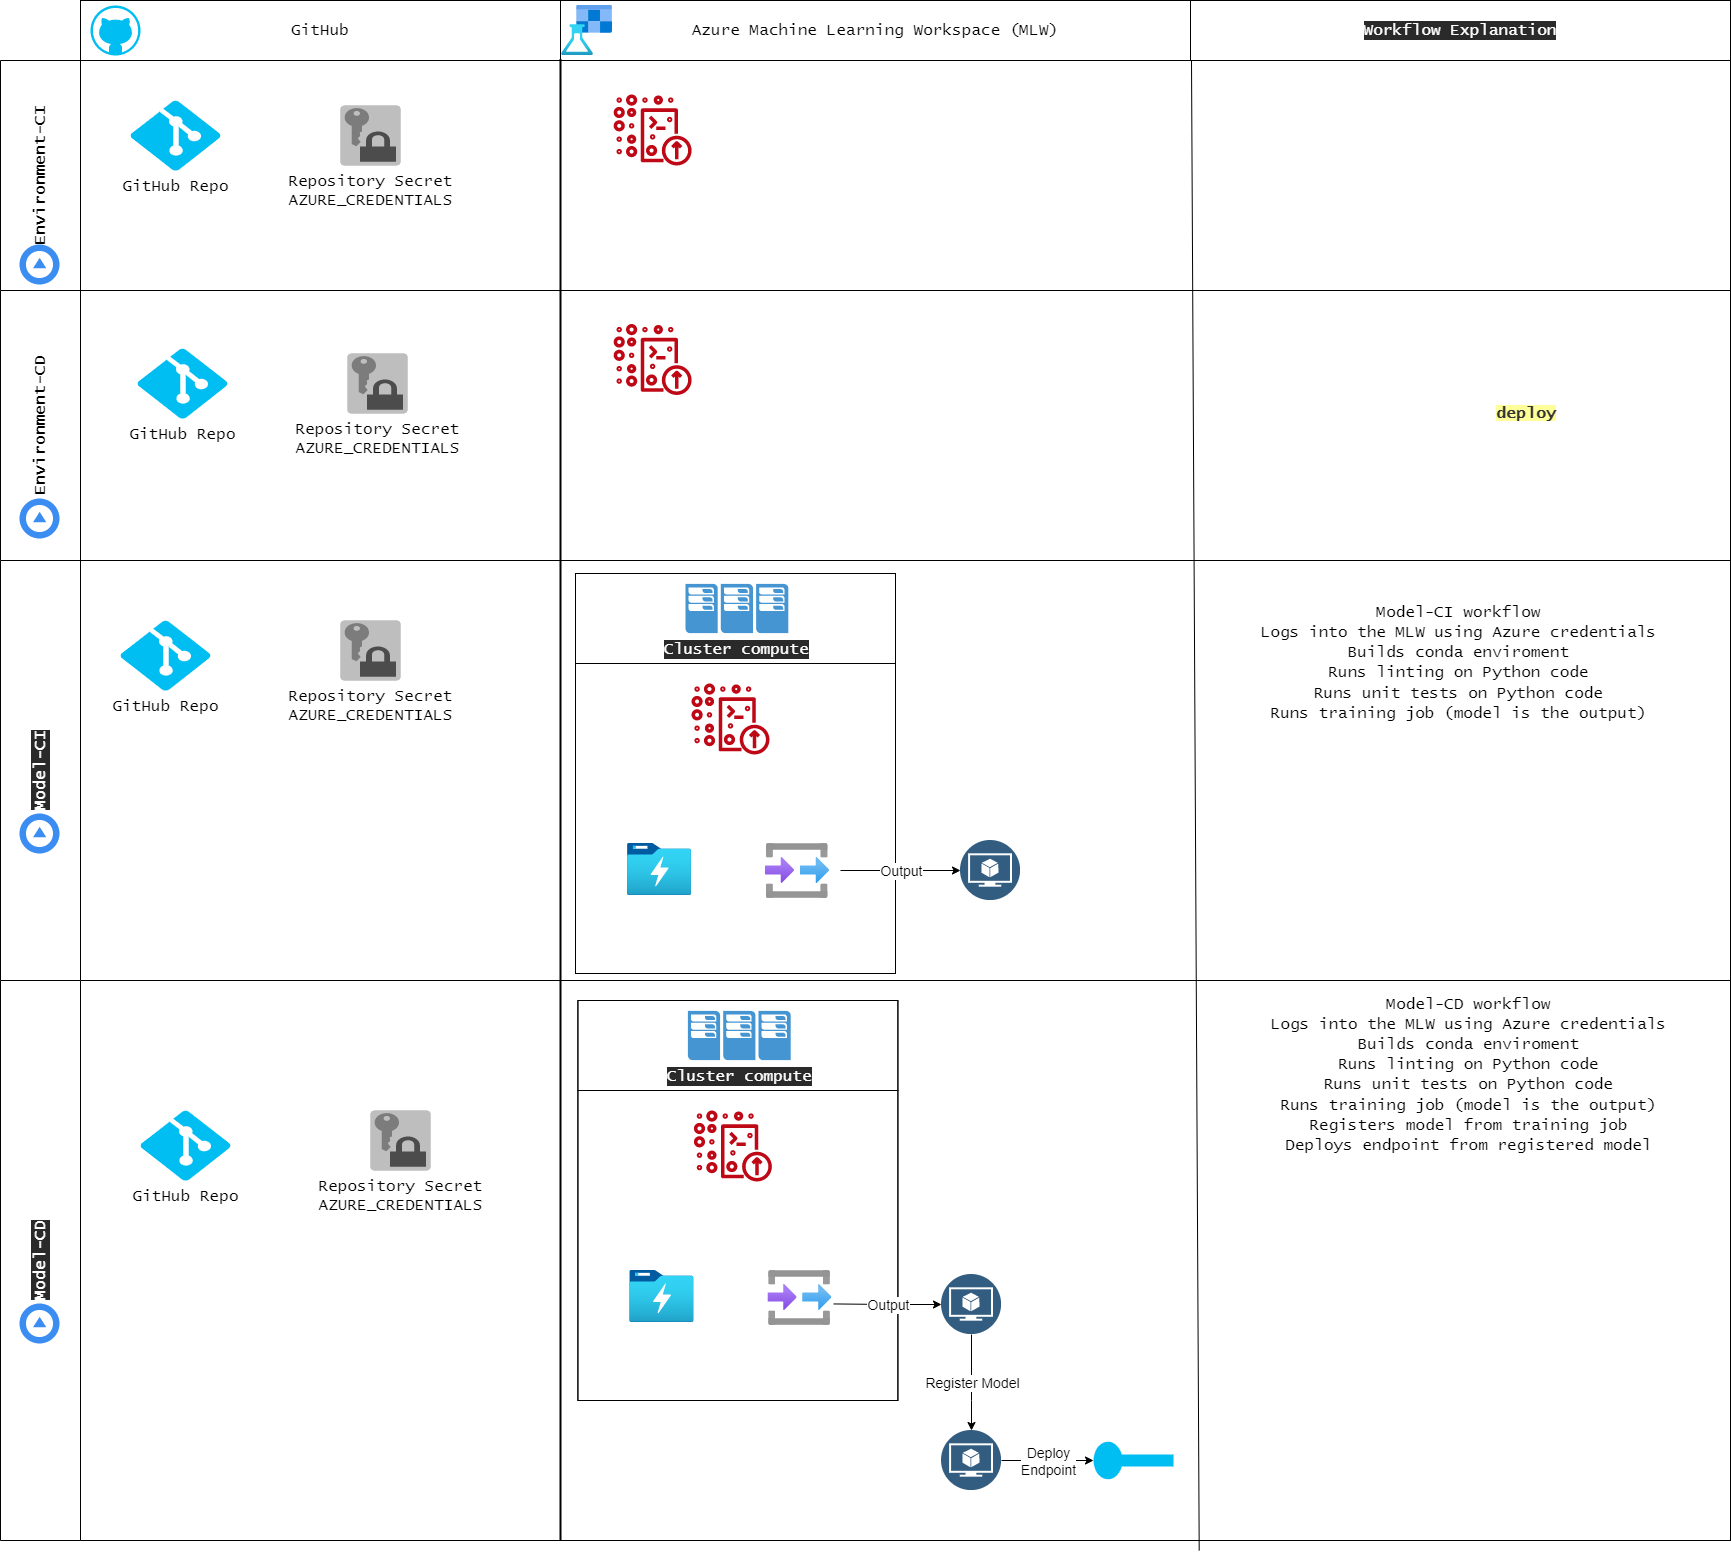

The diagram above was exported from draw.io. Its source (the exported page's mxGraphModel, read from the mxfile embedded in the PNG):
<mxGraphModel dx="1234" dy="536" grid="1" gridSize="10" guides="1" tooltips="1" connect="1" arrows="1" fold="1" page="1" pageScale="1" pageWidth="850" pageHeight="1100" math="0" shadow="0">
  <root>
    <mxCell id="0" />
    <mxCell id="1" parent="0" />
    <mxCell id="89" value="" style="rounded=0;whiteSpace=wrap;html=1;labelBackgroundColor=#2A2A2A;fontFamily=Lucida Console;fontSize=16;fontColor=#FFFFFF;" parent="1" vertex="1">
      <mxGeometry x="80" y="1080" width="1650" height="560" as="geometry" />
    </mxCell>
    <mxCell id="54" value="" style="rounded=0;whiteSpace=wrap;html=1;labelBackgroundColor=#2A2A2A;fontFamily=Lucida Console;fontSize=16;fontColor=#FFFFFF;" parent="1" vertex="1">
      <mxGeometry x="530" y="610" width="320" height="150" as="geometry" />
    </mxCell>
    <mxCell id="15" value="" style="rounded=0;whiteSpace=wrap;html=1;" parent="1" vertex="1">
      <mxGeometry x="80" y="160" width="1650" height="230" as="geometry" />
    </mxCell>
    <mxCell id="16" value="Environment-CI" style="rounded=0;whiteSpace=wrap;html=1;direction=south;textDirection=rtl;horizontal=0;fontFamily=Lucida Console;fontSize=16;fontStyle=1;labelPosition=center;verticalLabelPosition=middle;align=center;verticalAlign=middle;" parent="1" vertex="1">
      <mxGeometry y="160" width="80" height="230" as="geometry" />
    </mxCell>
    <mxCell id="17" value="GitHub" style="rounded=0;whiteSpace=wrap;html=1;fontFamily=Lucida Console;fontSize=16;labelPosition=center;verticalLabelPosition=middle;align=center;verticalAlign=middle;" parent="1" vertex="1">
      <mxGeometry x="80" y="100" width="480" height="60" as="geometry" />
    </mxCell>
    <mxCell id="18" value="" style="verticalLabelPosition=bottom;html=1;verticalAlign=top;align=center;strokeColor=none;fillColor=#00BEF2;shape=mxgraph.azure.github_code;pointerEvents=1;fontFamily=Lucida Console;fontSize=16;" parent="1" vertex="1">
      <mxGeometry x="90" y="105" width="50" height="50" as="geometry" />
    </mxCell>
    <mxCell id="20" value="Azure Machine Learning Workspace (MLW)" style="rounded=0;whiteSpace=wrap;html=1;fontFamily=Lucida Console;fontSize=16;" parent="1" vertex="1">
      <mxGeometry x="560" y="100" width="630" height="60" as="geometry" />
    </mxCell>
    <mxCell id="21" value="" style="aspect=fixed;html=1;points=[];align=center;image;fontSize=12;image=img/lib/azure2/ai_machine_learning/Machine_Learning_Studio_Workspaces.svg;fontFamily=Lucida Console;" parent="1" vertex="1">
      <mxGeometry x="560" y="105" width="53.13" height="50" as="geometry" />
    </mxCell>
    <mxCell id="22" value="Repository Secret&lt;br&gt;AZURE_CREDENTIALS" style="outlineConnect=0;dashed=0;verticalLabelPosition=bottom;verticalAlign=top;align=center;html=1;shape=mxgraph.aws3.data_encryption_key;fillColor=#7D7C7C;gradientColor=none;fontFamily=Lucida Console;fontSize=16;" parent="1" vertex="1">
      <mxGeometry x="340" y="205" width="60" height="60" as="geometry" />
    </mxCell>
    <mxCell id="23" value="GitHub Repo" style="verticalLabelPosition=bottom;html=1;verticalAlign=top;align=center;strokeColor=none;fillColor=#00BEF2;shape=mxgraph.azure.git_repository;fontFamily=Lucida Console;fontSize=16;" parent="1" vertex="1">
      <mxGeometry x="130" y="200" width="90" height="70" as="geometry" />
    </mxCell>
    <mxCell id="25" value="Environment&lt;br&gt;py38_segmentation_dev&lt;br&gt;" style="sketch=0;outlineConnect=0;fontColor=#FFFFFF;gradientColor=none;fillColor=#BF0816;strokeColor=none;dashed=0;verticalLabelPosition=bottom;verticalAlign=top;align=center;html=1;fontSize=12;fontStyle=0;aspect=fixed;pointerEvents=1;shape=mxgraph.aws4.development_environment;fontFamily=Lucida Console;" parent="1" vertex="1">
      <mxGeometry x="613.13" y="194" width="78" height="71" as="geometry" />
    </mxCell>
    <mxCell id="26" value="Environment-CI workflow&amp;nbsp;&lt;br&gt;Logs into the MLW using Azure credentials&lt;br&gt;Verifies Conda (python) Environment&lt;br&gt;exists in MLW&lt;br&gt;If it does not, workflow will generate a warning&lt;br&gt;(not a failure)&lt;br&gt;If it does, workflow will do nothing further" style="text;html=1;align=center;verticalAlign=middle;resizable=0;points=[];autosize=1;strokeColor=none;fillColor=none;fontSize=16;fontFamily=Lucida Console;fontColor=#FFFFFF;" parent="1" vertex="1">
      <mxGeometry x="1213" y="185" width="480" height="140" as="geometry" />
    </mxCell>
    <mxCell id="31" value="Environment-CD" style="rounded=0;whiteSpace=wrap;html=1;direction=south;textDirection=rtl;horizontal=0;fontFamily=Lucida Console;fontSize=16;fontStyle=1;verticalAlign=middle;labelBackgroundColor=default;" parent="1" vertex="1">
      <mxGeometry y="390" width="80" height="270" as="geometry" />
    </mxCell>
    <mxCell id="32" value="" style="rounded=0;whiteSpace=wrap;html=1;fontFamily=Lucida Console;fontSize=16;fontColor=#FFFFFF;" parent="1" vertex="1">
      <mxGeometry x="80" y="390" width="1650" height="270" as="geometry" />
    </mxCell>
    <mxCell id="37" value="Repository Secret&lt;br&gt;AZURE_CREDENTIALS" style="outlineConnect=0;dashed=0;verticalLabelPosition=bottom;verticalAlign=top;align=center;html=1;shape=mxgraph.aws3.data_encryption_key;fillColor=#7D7C7C;gradientColor=none;fontFamily=Lucida Console;fontSize=16;" parent="1" vertex="1">
      <mxGeometry x="347" y="453" width="60" height="60" as="geometry" />
    </mxCell>
    <mxCell id="38" value="GitHub Repo" style="verticalLabelPosition=bottom;html=1;verticalAlign=top;align=center;strokeColor=none;fillColor=#00BEF2;shape=mxgraph.azure.git_repository;fontFamily=Lucida Console;fontSize=16;" parent="1" vertex="1">
      <mxGeometry x="137" y="448" width="90" height="70" as="geometry" />
    </mxCell>
    <mxCell id="39" value="Environment&lt;br&gt;py38_segmentation_dev&lt;br&gt;" style="sketch=0;outlineConnect=0;fontColor=#FFFFFF;gradientColor=none;fillColor=#BF0816;strokeColor=none;dashed=0;verticalLabelPosition=bottom;verticalAlign=top;align=center;html=1;fontSize=12;fontStyle=0;aspect=fixed;pointerEvents=1;shape=mxgraph.aws4.development_environment;fontFamily=Lucida Console;" parent="1" vertex="1">
      <mxGeometry x="613.13" y="423.5" width="78" height="71" as="geometry" />
    </mxCell>
    <mxCell id="40" value="Environment-CI workflow&amp;nbsp;&lt;br&gt;Logs into the MLW using Azure credentials&lt;br&gt;Verifies Conda (python) Environment&lt;br&gt;exists in MLW&lt;br&gt;If it does not, workflow will &lt;b&gt;&lt;font color=&quot;#333333&quot; style=&quot;background-color: rgb(255 , 255 , 153)&quot;&gt;deploy&lt;/font&gt;&lt;/b&gt; the environment&lt;br&gt;If it does, workflow will do nothing further" style="text;html=1;align=center;verticalAlign=middle;resizable=0;points=[];autosize=1;strokeColor=none;fillColor=none;fontSize=16;fontFamily=Lucida Console;fontColor=#FFFFFF;" parent="1" vertex="1">
      <mxGeometry x="1198" y="424" width="520" height="120" as="geometry" />
    </mxCell>
    <mxCell id="42" value="&lt;b&gt;Model-CI&lt;/b&gt;" style="rounded=0;whiteSpace=wrap;html=1;labelBackgroundColor=#2A2A2A;fontFamily=Lucida Console;fontSize=16;fontColor=#FFFFFF;direction=south;horizontal=0;verticalAlign=middle;" parent="1" vertex="1">
      <mxGeometry y="660" width="80" height="420" as="geometry" />
    </mxCell>
    <mxCell id="43" value="" style="rounded=0;whiteSpace=wrap;html=1;labelBackgroundColor=#2A2A2A;fontColor=#FFFFFF;" parent="1" vertex="1">
      <mxGeometry x="80" y="660" width="1650" height="420" as="geometry" />
    </mxCell>
    <mxCell id="44" value="Repository Secret&lt;br&gt;AZURE_CREDENTIALS" style="outlineConnect=0;dashed=0;verticalLabelPosition=bottom;verticalAlign=top;align=center;html=1;shape=mxgraph.aws3.data_encryption_key;fillColor=#7D7C7C;gradientColor=none;fontFamily=Lucida Console;fontSize=16;" parent="1" vertex="1">
      <mxGeometry x="340" y="720" width="60" height="60" as="geometry" />
    </mxCell>
    <mxCell id="45" value="GitHub Repo" style="verticalLabelPosition=bottom;html=1;verticalAlign=top;align=center;strokeColor=none;fillColor=#00BEF2;shape=mxgraph.azure.git_repository;fontFamily=Lucida Console;fontSize=16;" parent="1" vertex="1">
      <mxGeometry x="120" y="720" width="90" height="70" as="geometry" />
    </mxCell>
    <mxCell id="50" value="&lt;font color=&quot;#ffffff&quot; style=&quot;font-size: 16px;&quot;&gt;Models&lt;/font&gt;" style="aspect=fixed;perimeter=ellipsePerimeter;html=1;align=center;shadow=0;dashed=0;fontColor=#4277BB;labelBackgroundColor=#ffffff;fontSize=16;spacingTop=3;image;image=img/lib/ibm/data/model.svg;fontFamily=Lucida Console;" parent="1" vertex="1">
      <mxGeometry x="960" y="940" width="60" height="60" as="geometry" />
    </mxCell>
    <mxCell id="77" value="Model-CD" style="rounded=0;whiteSpace=wrap;html=1;labelBackgroundColor=#2A2A2A;fontFamily=Lucida Console;fontSize=16;fontColor=#FFFFFF;direction=south;fontStyle=1;horizontal=0;verticalAlign=middle;" parent="1" vertex="1">
      <mxGeometry y="1080" width="80" height="560" as="geometry" />
    </mxCell>
    <mxCell id="80" value="" style="line;strokeWidth=2;direction=south;html=1;labelBackgroundColor=#2A2A2A;fontFamily=Lucida Console;fontSize=16;fontColor=#FFFFFF;" parent="1" vertex="1">
      <mxGeometry x="555" y="159" width="10" height="1481" as="geometry" />
    </mxCell>
    <mxCell id="83" value="Workflow Explanation" style="rounded=0;whiteSpace=wrap;html=1;labelBackgroundColor=#2A2A2A;fontFamily=Lucida Console;fontSize=16;fontColor=#FFFFFF;" parent="1" vertex="1">
      <mxGeometry x="1190" y="100" width="540" height="60" as="geometry" />
    </mxCell>
    <mxCell id="84" value="" style="endArrow=none;html=1;fontFamily=Lucida Console;fontSize=16;fontColor=#FFFFFF;entryX=0;entryY=1;entryDx=0;entryDy=0;exitX=0.678;exitY=1.018;exitDx=0;exitDy=0;exitPerimeter=0;" parent="1" source="89" edge="1">
      <mxGeometry width="50" height="50" relative="1" as="geometry">
        <mxPoint x="1191" y="1532.3147583007812" as="sourcePoint" />
        <mxPoint x="1191" y="160" as="targetPoint" />
      </mxGeometry>
    </mxCell>
    <mxCell id="85" value="" style="sketch=0;html=1;aspect=fixed;strokeColor=none;shadow=0;align=center;verticalAlign=top;fillColor=#3B8DF1;shape=mxgraph.gcp2.play_start;labelBackgroundColor=#2A2A2A;fontFamily=Lucida Console;fontSize=16;fontColor=#FFFFFF;direction=north;" parent="1" vertex="1">
      <mxGeometry x="19" y="344" width="40" height="40" as="geometry" />
    </mxCell>
    <mxCell id="86" value="" style="sketch=0;html=1;aspect=fixed;strokeColor=none;shadow=0;align=center;verticalAlign=top;fillColor=#3B8DF1;shape=mxgraph.gcp2.play_start;labelBackgroundColor=#2A2A2A;fontFamily=Lucida Console;fontSize=16;fontColor=#FFFFFF;direction=north;" parent="1" vertex="1">
      <mxGeometry x="19" y="1403" width="40" height="40" as="geometry" />
    </mxCell>
    <mxCell id="87" value="" style="sketch=0;html=1;aspect=fixed;strokeColor=none;shadow=0;align=center;verticalAlign=top;fillColor=#3B8DF1;shape=mxgraph.gcp2.play_start;labelBackgroundColor=#2A2A2A;fontFamily=Lucida Console;fontSize=16;fontColor=#FFFFFF;direction=north;" parent="1" vertex="1">
      <mxGeometry x="19" y="913" width="40" height="40" as="geometry" />
    </mxCell>
    <mxCell id="88" value="" style="sketch=0;html=1;aspect=fixed;strokeColor=none;shadow=0;align=center;verticalAlign=top;fillColor=#3B8DF1;shape=mxgraph.gcp2.play_start;labelBackgroundColor=#2A2A2A;fontFamily=Lucida Console;fontSize=16;fontColor=#FFFFFF;direction=north;" parent="1" vertex="1">
      <mxGeometry x="19" y="598" width="40" height="40" as="geometry" />
    </mxCell>
    <mxCell id="90" value="Repository Secret&lt;br&gt;AZURE_CREDENTIALS" style="outlineConnect=0;dashed=0;verticalLabelPosition=bottom;verticalAlign=top;align=center;html=1;shape=mxgraph.aws3.data_encryption_key;fillColor=#7D7C7C;gradientColor=none;fontFamily=Lucida Console;fontSize=16;" parent="1" vertex="1">
      <mxGeometry x="370" y="1210" width="60" height="60" as="geometry" />
    </mxCell>
    <mxCell id="91" value="GitHub Repo" style="verticalLabelPosition=bottom;html=1;verticalAlign=top;align=center;strokeColor=none;fillColor=#00BEF2;shape=mxgraph.azure.git_repository;fontFamily=Lucida Console;fontSize=16;" parent="1" vertex="1">
      <mxGeometry x="140" y="1210" width="90" height="70" as="geometry" />
    </mxCell>
    <mxCell id="94" value="" style="shape=table;childLayout=tableLayout;startSize=0;fillColor=none;collapsible=0;recursiveResize=0;expand=0;pointerEvents=0;labelBackgroundColor=#2A2A2A;fontFamily=Lucida Console;fontSize=16;fontColor=#FFFFFF;" parent="1" vertex="1">
      <mxGeometry x="575" y="673" width="320" height="400" as="geometry" />
    </mxCell>
    <mxCell id="95" value="" style="swimlane;horizontal=0;fontStyle=0;points=[[0,0.5],[1,0.5]];fillColor=none;strokeColor=none;portConstraint=eastwest;startSize=0;collapsible=0;recursiveResize=0;expand=0;pointerEvents=0;labelBackgroundColor=#2A2A2A;fontFamily=Lucida Console;fontSize=16;fontColor=#FFFFFF;" parent="94" vertex="1">
      <mxGeometry width="320" height="400" as="geometry" />
    </mxCell>
    <mxCell id="96" value="" style="swimlane;fontStyle=0;connectable=0;fillColor=none;startSize=90;collapsible=0;recursiveResize=0;expand=0;pointerEvents=0;labelBackgroundColor=#2A2A2A;fontFamily=Lucida Console;fontSize=16;fontColor=#FFFFFF;" parent="95" vertex="1">
      <mxGeometry width="320" height="400" as="geometry">
        <mxRectangle width="320" height="400" as="alternateBounds" />
      </mxGeometry>
    </mxCell>
    <mxCell id="97" value="&lt;font style=&quot;font-size: 16px;&quot;&gt;Cluster compute&lt;/font&gt;" style="pointerEvents=1;shadow=0;dashed=0;html=1;strokeColor=none;fillColor=#4495D1;labelPosition=center;verticalLabelPosition=bottom;verticalAlign=top;align=center;outlineConnect=0;shape=mxgraph.veeam.cluster;labelBackgroundColor=#2A2A2A;fontColor=#FFFFFF;fontFamily=Lucida Console;fontSize=16;" parent="96" vertex="1">
      <mxGeometry x="110" y="10.399999999999977" width="102.8" height="49.2" as="geometry" />
    </mxCell>
    <mxCell id="98" value="Environment&lt;br style=&quot;font-size: 16px;&quot;&gt;py38_segmentation_dev&lt;br style=&quot;font-size: 16px;&quot;&gt;" style="sketch=0;outlineConnect=0;fontColor=#FFFFFF;gradientColor=none;fillColor=#BF0816;strokeColor=none;dashed=0;verticalLabelPosition=bottom;verticalAlign=top;align=center;html=1;fontSize=16;fontStyle=0;aspect=fixed;pointerEvents=1;shape=mxgraph.aws4.development_environment;fontFamily=Lucida Console;" parent="96" vertex="1">
      <mxGeometry x="116" y="110" width="78" height="71" as="geometry" />
    </mxCell>
    <mxCell id="99" value="Jobs" style="aspect=fixed;html=1;points=[];align=center;image;fontSize=16;image=img/lib/azure2/general/Input_Output.svg;fontColor=#FFFFFF;fontFamily=Lucida Console;" parent="96" vertex="1">
      <mxGeometry x="190" y="270" width="64" height="55.00000000000001" as="geometry" />
    </mxCell>
    <mxCell id="100" value="Datasets" style="aspect=fixed;html=1;points=[];align=center;image;fontSize=16;image=img/lib/azure2/analytics/Data_Lake_Store_Gen1.svg;fontColor=#FFFFFF;fontFamily=Lucida Console;" parent="96" vertex="1">
      <mxGeometry x="52" y="270" width="64" height="52" as="geometry" />
    </mxCell>
    <mxCell id="108" value="" style="aspect=fixed;perimeter=ellipsePerimeter;html=1;align=center;shadow=0;dashed=0;fontColor=#4277BB;labelBackgroundColor=#ffffff;fontSize=16;spacingTop=3;image;image=img/lib/ibm/data/model.svg;fontFamily=Lucida Console;" parent="1" vertex="1">
      <mxGeometry x="941" y="1374" width="60" height="60" as="geometry" />
    </mxCell>
    <mxCell id="109" value="" style="shape=table;childLayout=tableLayout;startSize=0;fillColor=none;collapsible=0;recursiveResize=0;expand=0;pointerEvents=0;labelBackgroundColor=#2A2A2A;fontFamily=Lucida Console;fontSize=16;fontColor=#FFFFFF;" parent="1" vertex="1">
      <mxGeometry x="577.4" y="1100" width="320" height="400" as="geometry" />
    </mxCell>
    <mxCell id="110" value="" style="swimlane;horizontal=0;fontStyle=0;points=[[0,0.5],[1,0.5]];fillColor=none;strokeColor=none;portConstraint=eastwest;startSize=0;collapsible=0;recursiveResize=0;expand=0;pointerEvents=0;labelBackgroundColor=#2A2A2A;fontFamily=Lucida Console;fontSize=16;fontColor=#FFFFFF;" parent="109" vertex="1">
      <mxGeometry width="320" height="400" as="geometry" />
    </mxCell>
    <mxCell id="111" value="" style="swimlane;fontStyle=0;connectable=0;fillColor=none;startSize=90;collapsible=0;recursiveResize=0;expand=0;pointerEvents=0;labelBackgroundColor=#2A2A2A;fontFamily=Lucida Console;fontSize=16;fontColor=#FFFFFF;" parent="110" vertex="1">
      <mxGeometry width="320" height="400" as="geometry">
        <mxRectangle width="320" height="400" as="alternateBounds" />
      </mxGeometry>
    </mxCell>
    <mxCell id="112" value="&lt;font style=&quot;font-size: 16px;&quot;&gt;Cluster compute&lt;/font&gt;" style="pointerEvents=1;shadow=0;dashed=0;html=1;strokeColor=none;fillColor=#4495D1;labelPosition=center;verticalLabelPosition=bottom;verticalAlign=top;align=center;outlineConnect=0;shape=mxgraph.veeam.cluster;labelBackgroundColor=#2A2A2A;fontColor=#FFFFFF;fontFamily=Lucida Console;fontSize=16;" parent="111" vertex="1">
      <mxGeometry x="110" y="10.399999999999977" width="102.8" height="49.2" as="geometry" />
    </mxCell>
    <mxCell id="113" value="Environment&lt;br style=&quot;font-size: 16px;&quot;&gt;py38_segmentation_dev&lt;br style=&quot;font-size: 16px;&quot;&gt;" style="sketch=0;outlineConnect=0;fontColor=#FFFFFF;gradientColor=none;fillColor=#BF0816;strokeColor=none;dashed=0;verticalLabelPosition=bottom;verticalAlign=top;align=center;html=1;fontSize=16;fontStyle=0;aspect=fixed;pointerEvents=1;shape=mxgraph.aws4.development_environment;fontFamily=Lucida Console;" parent="111" vertex="1">
      <mxGeometry x="116" y="110" width="78" height="71" as="geometry" />
    </mxCell>
    <mxCell id="114" value="Jobs" style="aspect=fixed;html=1;points=[];align=center;image;fontSize=16;image=img/lib/azure2/general/Input_Output.svg;fontColor=#FFFFFF;fontFamily=Lucida Console;" parent="111" vertex="1">
      <mxGeometry x="190" y="270" width="64" height="55.00000000000001" as="geometry" />
    </mxCell>
    <mxCell id="115" value="Datasets" style="aspect=fixed;html=1;points=[];align=center;image;fontSize=16;image=img/lib/azure2/analytics/Data_Lake_Store_Gen1.svg;fontColor=#FFFFFF;fontFamily=Lucida Console;" parent="111" vertex="1">
      <mxGeometry x="52" y="270" width="64" height="52" as="geometry" />
    </mxCell>
    <mxCell id="125" value="" style="verticalLabelPosition=bottom;html=1;verticalAlign=top;align=center;strokeColor=none;fillColor=#00BEF2;shape=mxgraph.azure.service_endpoint;labelBackgroundColor=#2A2A2A;fontFamily=Lucida Console;fontSize=16;fontColor=#FFFFFF;" parent="1" vertex="1">
      <mxGeometry x="1093" y="1540" width="80" height="40" as="geometry" />
    </mxCell>
    <mxCell id="126" value="&lt;font color=&quot;#ffffff&quot; style=&quot;font-size: 16px;&quot;&gt;Models&lt;/font&gt;" style="aspect=fixed;perimeter=ellipsePerimeter;html=1;align=center;shadow=0;dashed=0;fontColor=#4277BB;labelBackgroundColor=#ffffff;fontSize=16;spacingTop=3;image;image=img/lib/ibm/data/model.svg;fontFamily=Lucida Console;" parent="1" vertex="1">
      <mxGeometry x="941" y="1530" width="60" height="60" as="geometry" />
    </mxCell>
    <mxCell id="127" value="" style="endArrow=classic;html=1;entryX=0;entryY=0.5;entryDx=0;entryDy=0;" parent="1" target="50" edge="1">
      <mxGeometry relative="1" as="geometry">
        <mxPoint x="840" y="970" as="sourcePoint" />
        <mxPoint x="1020" y="930" as="targetPoint" />
        <Array as="points">
          <mxPoint x="910" y="970" />
        </Array>
      </mxGeometry>
    </mxCell>
    <mxCell id="128" value="Output" style="edgeLabel;resizable=0;html=1;align=center;verticalAlign=middle;fontSize=14;" parent="127" connectable="0" vertex="1">
      <mxGeometry relative="1" as="geometry" />
    </mxCell>
    <mxCell id="129" value="" style="endArrow=classic;html=1;fontSize=14;entryX=0;entryY=0.5;entryDx=0;entryDy=0;exitX=1.029;exitY=0.608;exitDx=0;exitDy=0;exitPerimeter=0;" parent="1" source="114" target="108" edge="1">
      <mxGeometry relative="1" as="geometry">
        <mxPoint x="920" y="1420" as="sourcePoint" />
        <mxPoint x="1020" y="1420" as="targetPoint" />
        <Array as="points">
          <mxPoint x="890" y="1404" />
        </Array>
      </mxGeometry>
    </mxCell>
    <mxCell id="130" value="Output" style="edgeLabel;resizable=0;html=1;align=center;verticalAlign=middle;fontSize=14;" parent="129" connectable="0" vertex="1">
      <mxGeometry relative="1" as="geometry" />
    </mxCell>
    <mxCell id="133" value="" style="endArrow=classic;html=1;fontSize=14;entryX=0.5;entryY=0;entryDx=0;entryDy=0;exitX=0.5;exitY=1;exitDx=0;exitDy=0;" parent="1" source="108" target="126" edge="1">
      <mxGeometry relative="1" as="geometry">
        <mxPoint x="920" y="1480" as="sourcePoint" />
        <mxPoint x="1020" y="1480" as="targetPoint" />
        <Array as="points">
          <mxPoint x="971" y="1490" />
        </Array>
      </mxGeometry>
    </mxCell>
    <mxCell id="134" value="Register Model" style="edgeLabel;resizable=0;html=1;align=center;verticalAlign=middle;fontSize=14;" parent="133" connectable="0" vertex="1">
      <mxGeometry relative="1" as="geometry">
        <mxPoint as="offset" />
      </mxGeometry>
    </mxCell>
    <mxCell id="135" value="" style="endArrow=classic;html=1;fontSize=14;entryX=0;entryY=0.5;entryDx=0;entryDy=0;entryPerimeter=0;exitX=1;exitY=0.5;exitDx=0;exitDy=0;" parent="1" source="126" target="125" edge="1">
      <mxGeometry relative="1" as="geometry">
        <mxPoint x="920" y="1480" as="sourcePoint" />
        <mxPoint x="1020" y="1480" as="targetPoint" />
        <Array as="points" />
      </mxGeometry>
    </mxCell>
    <mxCell id="136" value="Deploy&lt;br&gt;Endpoint" style="edgeLabel;resizable=0;html=1;align=center;verticalAlign=middle;fontSize=14;" parent="135" connectable="0" vertex="1">
      <mxGeometry relative="1" as="geometry" />
    </mxCell>
    <mxCell id="137" value="&lt;font face=&quot;Lucida Console&quot;&gt;Model-CI workflow&lt;br&gt;Logs into the MLW using Azure credentials&lt;br&gt;Builds conda enviroment&lt;br&gt;Runs linting on Python code&lt;br&gt;Runs unit tests on Python code&lt;br&gt;Runs training job (model is the output)&lt;br&gt;&lt;br&gt;&amp;nbsp;&lt;/font&gt;" style="text;html=1;align=center;verticalAlign=middle;resizable=0;points=[];autosize=1;strokeColor=none;fillColor=none;fontSize=16;" vertex="1" parent="1">
      <mxGeometry x="1253" y="702" width="410" height="160" as="geometry" />
    </mxCell>
    <mxCell id="138" value="&lt;font face=&quot;Lucida Console&quot;&gt;Model-CD workflow&lt;br&gt;Logs into the MLW using Azure credentials&lt;br&gt;Builds conda enviroment&lt;br&gt;Runs linting on Python code&lt;br&gt;Runs unit tests on Python code&lt;br&gt;Runs training job (model is the output)&lt;br&gt;Registers model from training job&lt;br&gt;Deploys endpoint from registered model&lt;br&gt;&lt;br&gt;&amp;nbsp;&lt;/font&gt;" style="text;html=1;align=center;verticalAlign=middle;resizable=0;points=[];autosize=1;strokeColor=none;fillColor=none;fontSize=16;" vertex="1" parent="1">
      <mxGeometry x="1263" y="1094" width="410" height="200" as="geometry" />
    </mxCell>
  </root>
</mxGraphModel>